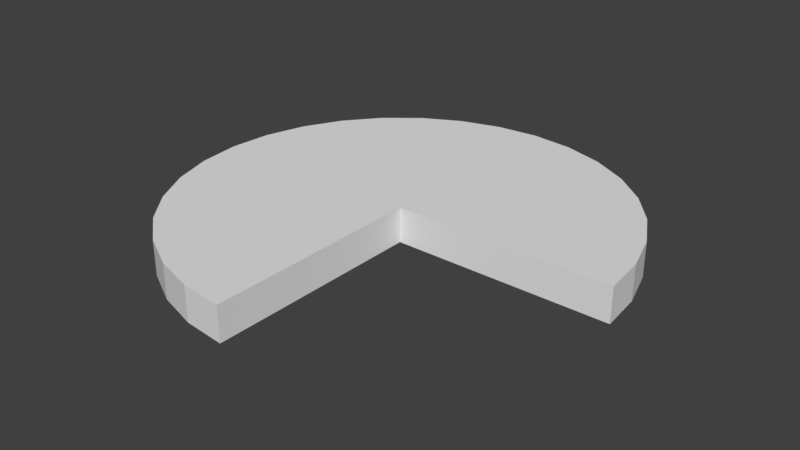# Source: Cylindric_Parts.blend  (saved by Blender 2.79.0; exported with 4.5.12 LTS)
import bpy
from mathutils import Matrix  # noqa: F401  (used for matrix-valued properties, if any)

bpy.ops.wm.read_factory_settings(use_empty=True)
scene = bpy.context.scene
scene.name = 'Scene'

# ---- collections
col_collection_1 = bpy.data.collections.new('Collection 1'); scene.collection.children.link(col_collection_1)

# ---- world
world_world = bpy.data.worlds.new('World'); scene.world = world_world
world_world.color = (0.05088, 0.05088, 0.05088)
world_world.use_sun_shadow = False
world_world.sun_shadow_jitter_overblur = 0.0
world_world.cycles.sampling_method = 'MANUAL'

# ---- meshes
me_circle = bpy.data.meshes.new('Circle')
me_circle.from_pydata([(0.0, 0.0, -2.5), (-0.4877, 0.0, -2.452), (-0.9567, 0.0, -2.31), (-1.389, 0.0, -2.079), (-1.768, -1.192e-07, -1.768), (-2.079, -1.192e-07, -1.389), (-2.31, -5.96e-08, -0.9567), (-2.452, -2.98e-08, -0.4877), (-2.5, -1.421e-14, -1.887e-07), (-2.452, 2.98e-08, 0.4877), (-2.31, 5.96e-08, 0.9567), (-2.079, 1.192e-07, 1.389), (-1.768, 1.192e-07, 1.768), (-1.389, 0.0, 2.079), (-0.9567, 0.0, 2.31), (-0.4877, 0.0, 2.452), (8.146e-07, 0.0, 2.5), (-2.31, 0.4, -0.9567), (-2.079, 0.4, -1.389), (-1.768, 0.4, -1.768), (-1.389, 0.4, -2.079), (-0.9567, 0.4, -2.31), (-0.4877, 0.4, -2.452), (0.0, 0.4, -2.5), (2.5, 0.0, -2.414e-06), (2.452, -2.98e-08, -0.4877), (2.31, -5.96e-08, -0.9567), (2.079, -1.192e-07, -1.389), (1.768, -1.192e-07, -1.768), (1.389, 0.0, -2.079), (0.9567, 0.0, -2.31), (0.4877, 0.0, -2.452), (0.0, 0.0, -2.414e-06), (8.146e-07, 0.0, 2.5), (-2.452, 0.4, -0.4877), (-2.5, 0.4, -2.086e-07), (-2.452, 0.4, 0.4877), (-2.31, 0.4, 0.9567), (-2.079, 0.4, 1.389), (-1.768, 0.4, 1.768), (-1.389, 0.4, 2.079), (-0.9567, 0.4, 2.31), (-0.4877, 0.4, 2.452), (8.146e-07, 0.4, 2.5), (2.5, 0.4, -2.444e-06), (2.452, 0.4, -0.4877), (2.31, 0.4, -0.9567), (2.079, 0.4, -1.389), (1.768, 0.4, -1.768), (1.389, 0.4, -2.079), (0.9567, 0.4, -2.31), (0.4877, 0.4, -2.452), (0.0, 0.4, -2.444e-06), (8.146e-07, 0.4, 2.5)], [], [(1, 0, 31, 30, 29, 28, 27, 26, 25, 24, 32, 33, 16, 15, 14, 13, 12, 11, 10, 9, 8, 7, 6, 5, 4, 3, 2), (22, 21, 20, 19, 18, 17, 34, 35, 36, 37, 38, 39, 40, 41, 42, 43, 53, 52, 44, 45, 46, 47, 48, 49, 50, 51, 23), (24, 25, 45, 44), (2, 3, 20, 21), (32, 24, 44, 52), (10, 11, 38, 37), (25, 26, 46, 45), (3, 4, 19, 20), (33, 32, 52, 53), (11, 12, 39, 38), (26, 27, 47, 46), (4, 5, 18, 19), (12, 13, 40, 39), (27, 28, 48, 47), (5, 6, 17, 18), (13, 14, 41, 40), (28, 29, 49, 48), (6, 7, 34, 17), (14, 15, 42, 41), (29, 30, 50, 49), (7, 8, 35, 34), (0, 1, 22, 23), (15, 16, 43, 42), (30, 31, 51, 50), (8, 9, 36, 35), (16, 33, 53, 43), (1, 2, 21, 22), (31, 0, 23, 51), (9, 10, 37, 36)])
me_circle.use_remesh_preserve_volume = False
me_circle.use_remesh_preserve_attributes = False
me_circle.use_mirror_vertex_groups = False
me_circle.update()

# ---- objects
ob_cylindricpart_0_75 = bpy.data.objects.new('CylindricPart_0_75', me_circle)

# ---- transforms, parenting, visibility, modifiers, constraints
ob_cylindricpart_0_75.location = (0.0, 0.0, 0.0)
ob_cylindricpart_0_75.rotation_euler = (1.571, 0.0, 0.0)
ob_cylindricpart_0_75.lineart.crease_threshold = 0.0

# ---- collection membership
col_collection_1.objects.link(ob_cylindricpart_0_75)

# ---- scene / render settings (as saved in the file)
scene.frame_start = 1; scene.frame_end = 250; scene.frame_set(1)
scene.render.engine = 'BLENDER_EEVEE_NEXT'
scene.render.resolution_percentage = 50
scene.render.dither_intensity = 0.0
scene.cycles.use_denoising = False
scene.cycles.samples = 128
scene.cycles.sampling_pattern = 'TABULATED_SOBOL'
scene.cycles.use_adaptive_sampling = False
scene.cycles.use_light_tree = False
scene.cycles.blur_glossy = 0.0
scene.cycles.sample_clamp_indirect = 0.0
scene.view_settings.view_transform = 'Standard'
bpy.context.view_layer.update()

# ---- added for rendering (the .blend has no active camera and no usable light): camera, sun
cam_auto = bpy.data.cameras.new('AutoCamera')
cam_auto.lens = 50.0
cam_auto.sensor_width = 36.0
cam_auto.clip_end = 1000.0
ob_auto_camera = bpy.data.objects.new('AutoCamera', cam_auto)
scene.collection.objects.link(ob_auto_camera)
ob_auto_camera.location = (6.55278, -7.86334, 5.44223)
ob_auto_camera.rotation_euler = (1.09748, -7.21219e-08, 0.694738)
scene.camera = ob_auto_camera
light_auto_sun = bpy.data.lights.new('AutoSun', 'SUN')
light_auto_sun.energy = 3.0
light_auto_sun.angle = 0.0523599
ob_auto_sun = bpy.data.objects.new('AutoSun', light_auto_sun)
scene.collection.objects.link(ob_auto_sun)
ob_auto_sun.rotation_euler = (0.872665, 0.174533, 0.523599)
bpy.context.view_layer.update()
